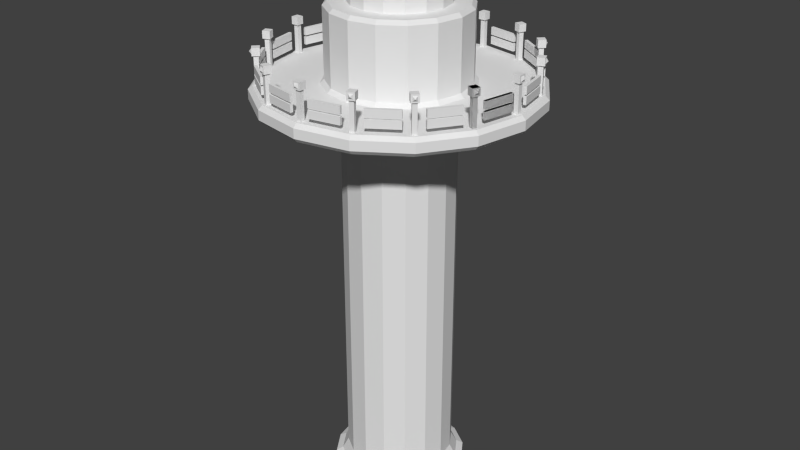 # Source: Tour.blend  (saved by Blender 2.66.0; exported with 4.5.12 LTS)
import bpy
from mathutils import Matrix  # noqa: F401  (used for matrix-valued properties, if any)

bpy.ops.wm.read_factory_settings(use_empty=True)
scene = bpy.context.scene
scene.name = 'Scene'

# ---- collections
col_collection_1 = bpy.data.collections.new('Collection 1'); scene.collection.children.link(col_collection_1)
col_collection_3 = bpy.data.collections.new('Collection 3'); scene.collection.children.link(col_collection_3)
col_collection_3.hide_render = True
col_collection_3.hide_viewport = True

# ---- world
world_world = bpy.data.worlds.new('World'); scene.world = world_world
world_world.color = (0.05088, 0.05088, 0.05088)
world_world.use_sun_shadow = False
world_world.sun_shadow_jitter_overblur = 0.0
world_world.cycles.sampling_method = 'MANUAL'
world_world.cycles.sample_map_resolution = 256

# ---- meshes
me_cube_4240 = bpy.data.meshes.new('Cube.4240')
me_cube_4240.from_pydata([(-0.7201, -3.564, -0.1291), (-0.7201, 3.564, -0.1291), (0.7201, 3.564, -0.1291), (0.7201, -3.564, -0.1291), (-0.7201, -3.564, 12.93), (-0.7201, 3.564, 12.93), (0.7201, 3.564, 12.93), (0.7201, -3.564, 12.93), (0.7201, 2.536, 0.8977), (0.7201, -2.536, 0.8977), (0.7201, 2.536, 11.9), (0.7201, -2.536, 11.9), (0.04307, 2.536, 0.8977), (0.04307, -2.536, 0.8977), (0.04307, 2.536, 11.9), (0.04307, -2.536, 11.9)], [], [(4, 5, 1, 0), (5, 6, 2, 1), (2, 6, 10, 8), (7, 4, 0, 3), (0, 1, 2, 3), (7, 6, 5, 4), (10, 11, 15, 14), (3, 2, 8, 9), (6, 7, 11, 10), (7, 3, 9, 11), (14, 15, 13, 12), (11, 9, 13, 15), (9, 8, 12, 13), (8, 10, 14, 12)])
me_cube_4240.use_remesh_preserve_volume = False
me_cube_4240.use_remesh_preserve_attributes = False
me_cube_4240.use_mirror_vertex_groups = False
me_cube_4240.update()
me_cube_4239 = bpy.data.meshes.new('Cube.4239')
me_cube_4239.from_pydata([(-0.3828, -4.118, 3.804), (-0.3828, 4.118, 3.804), (0.3828, 4.118, 3.804), (0.3828, -4.118, 3.804), (-0.3828, -4.118, 5.804), (-0.3828, 4.118, 5.804), (0.3828, 4.118, 5.804), (0.3828, -4.118, 5.804), (-0.3828, -4.118, 1.331), (-0.3828, 4.118, 1.331), (0.3828, 4.118, 1.331), (0.3828, -4.118, 1.331), (-0.3828, -4.118, 3.331), (-0.3828, 4.118, 3.331), (0.3828, 4.118, 3.331), (0.3828, -4.118, 3.331)], [], [(4, 5, 1, 0), (5, 6, 2, 1), (6, 7, 3, 2), (7, 4, 0, 3), (0, 1, 2, 3), (7, 6, 5, 4), (12, 13, 9, 8), (13, 14, 10, 9), (14, 15, 11, 10), (15, 12, 8, 11), (8, 9, 10, 11), (15, 14, 13, 12)])
me_cube_4239.use_remesh_preserve_volume = False
me_cube_4239.use_remesh_preserve_attributes = False
me_cube_4239.use_mirror_vertex_groups = False
me_cube_4239.update()
me_cube_4238 = bpy.data.meshes.new('Cube.4238')
me_cube_4238.from_pydata([(-0.3828, -4.118, 3.804), (-0.3828, 4.118, 3.804), (0.3828, 4.118, 3.804), (0.3828, -4.118, 3.804), (-0.3828, -4.118, 5.804), (-0.3828, 4.118, 5.804), (0.3828, 4.118, 5.804), (0.3828, -4.118, 5.804), (-0.3828, -4.118, 1.331), (-0.3828, 4.118, 1.331), (0.3828, 4.118, 1.331), (0.3828, -4.118, 1.331), (-0.3828, -4.118, 3.331), (-0.3828, 4.118, 3.331), (0.3828, 4.118, 3.331), (0.3828, -4.118, 3.331)], [], [(4, 5, 1, 0), (5, 6, 2, 1), (6, 7, 3, 2), (7, 4, 0, 3), (0, 1, 2, 3), (7, 6, 5, 4), (12, 13, 9, 8), (13, 14, 10, 9), (14, 15, 11, 10), (15, 12, 8, 11), (8, 9, 10, 11), (15, 14, 13, 12)])
me_cube_4238.use_remesh_preserve_volume = False
me_cube_4238.use_remesh_preserve_attributes = False
me_cube_4238.use_mirror_vertex_groups = False
me_cube_4238.update()
me_cube_4237 = bpy.data.meshes.new('Cube.4237')
me_cube_4237.from_pydata([(-0.3828, -4.118, 3.804), (-0.3828, 4.118, 3.804), (0.3828, 4.118, 3.804), (0.3828, -4.118, 3.804), (-0.3828, -4.118, 5.804), (-0.3828, 4.118, 5.804), (0.3828, 4.118, 5.804), (0.3828, -4.118, 5.804), (-0.3828, -4.118, 1.331), (-0.3828, 4.118, 1.331), (0.3828, 4.118, 1.331), (0.3828, -4.118, 1.331), (-0.3828, -4.118, 3.331), (-0.3828, 4.118, 3.331), (0.3828, 4.118, 3.331), (0.3828, -4.118, 3.331)], [], [(4, 5, 1, 0), (5, 6, 2, 1), (6, 7, 3, 2), (7, 4, 0, 3), (0, 1, 2, 3), (7, 6, 5, 4), (12, 13, 9, 8), (13, 14, 10, 9), (14, 15, 11, 10), (15, 12, 8, 11), (8, 9, 10, 11), (15, 14, 13, 12)])
me_cube_4237.use_remesh_preserve_volume = False
me_cube_4237.use_remesh_preserve_attributes = False
me_cube_4237.use_mirror_vertex_groups = False
me_cube_4237.update()
me_cube_4236 = bpy.data.meshes.new('Cube.4236')
me_cube_4236.from_pydata([(-0.3828, -4.118, 3.804), (-0.3828, 4.118, 3.804), (0.3828, 4.118, 3.804), (0.3828, -4.118, 3.804), (-0.3828, -4.118, 5.804), (-0.3828, 4.118, 5.804), (0.3828, 4.118, 5.804), (0.3828, -4.118, 5.804), (-0.3828, -4.118, 1.331), (-0.3828, 4.118, 1.331), (0.3828, 4.118, 1.331), (0.3828, -4.118, 1.331), (-0.3828, -4.118, 3.331), (-0.3828, 4.118, 3.331), (0.3828, 4.118, 3.331), (0.3828, -4.118, 3.331)], [], [(4, 5, 1, 0), (5, 6, 2, 1), (6, 7, 3, 2), (7, 4, 0, 3), (0, 1, 2, 3), (7, 6, 5, 4), (12, 13, 9, 8), (13, 14, 10, 9), (14, 15, 11, 10), (15, 12, 8, 11), (8, 9, 10, 11), (15, 14, 13, 12)])
me_cube_4236.use_remesh_preserve_volume = False
me_cube_4236.use_remesh_preserve_attributes = False
me_cube_4236.use_mirror_vertex_groups = False
me_cube_4236.update()
me_cube_4235 = bpy.data.meshes.new('Cube.4235')
me_cube_4235.from_pydata([(-0.3828, -4.118, 3.804), (-0.3828, 4.118, 3.804), (0.3828, 4.118, 3.804), (0.3828, -4.118, 3.804), (-0.3828, -4.118, 5.804), (-0.3828, 4.118, 5.804), (0.3828, 4.118, 5.804), (0.3828, -4.118, 5.804), (-0.3828, -4.118, 1.331), (-0.3828, 4.118, 1.331), (0.3828, 4.118, 1.331), (0.3828, -4.118, 1.331), (-0.3828, -4.118, 3.331), (-0.3828, 4.118, 3.331), (0.3828, 4.118, 3.331), (0.3828, -4.118, 3.331)], [], [(4, 5, 1, 0), (5, 6, 2, 1), (6, 7, 3, 2), (7, 4, 0, 3), (0, 1, 2, 3), (7, 6, 5, 4), (12, 13, 9, 8), (13, 14, 10, 9), (14, 15, 11, 10), (15, 12, 8, 11), (8, 9, 10, 11), (15, 14, 13, 12)])
me_cube_4235.use_remesh_preserve_volume = False
me_cube_4235.use_remesh_preserve_attributes = False
me_cube_4235.use_mirror_vertex_groups = False
me_cube_4235.update()
me_cube_4234 = bpy.data.meshes.new('Cube.4234')
me_cube_4234.from_pydata([(-0.3828, -4.118, 3.804), (-0.3828, 4.118, 3.804), (0.3828, 4.118, 3.804), (0.3828, -4.118, 3.804), (-0.3828, -4.118, 5.804), (-0.3828, 4.118, 5.804), (0.3828, 4.118, 5.804), (0.3828, -4.118, 5.804), (-0.3828, -4.118, 1.331), (-0.3828, 4.118, 1.331), (0.3828, 4.118, 1.331), (0.3828, -4.118, 1.331), (-0.3828, -4.118, 3.331), (-0.3828, 4.118, 3.331), (0.3828, 4.118, 3.331), (0.3828, -4.118, 3.331)], [], [(4, 5, 1, 0), (5, 6, 2, 1), (6, 7, 3, 2), (7, 4, 0, 3), (0, 1, 2, 3), (7, 6, 5, 4), (12, 13, 9, 8), (13, 14, 10, 9), (14, 15, 11, 10), (15, 12, 8, 11), (8, 9, 10, 11), (15, 14, 13, 12)])
me_cube_4234.use_remesh_preserve_volume = False
me_cube_4234.use_remesh_preserve_attributes = False
me_cube_4234.use_mirror_vertex_groups = False
me_cube_4234.update()
me_cube_4233 = bpy.data.meshes.new('Cube.4233')
me_cube_4233.from_pydata([(-0.3828, -4.118, 3.804), (-0.3828, 4.118, 3.804), (0.3828, 4.118, 3.804), (0.3828, -4.118, 3.804), (-0.3828, -4.118, 5.804), (-0.3828, 4.118, 5.804), (0.3828, 4.118, 5.804), (0.3828, -4.118, 5.804), (-0.3828, -4.118, 1.331), (-0.3828, 4.118, 1.331), (0.3828, 4.118, 1.331), (0.3828, -4.118, 1.331), (-0.3828, -4.118, 3.331), (-0.3828, 4.118, 3.331), (0.3828, 4.118, 3.331), (0.3828, -4.118, 3.331)], [], [(4, 5, 1, 0), (5, 6, 2, 1), (6, 7, 3, 2), (7, 4, 0, 3), (0, 1, 2, 3), (7, 6, 5, 4), (12, 13, 9, 8), (13, 14, 10, 9), (14, 15, 11, 10), (15, 12, 8, 11), (8, 9, 10, 11), (15, 14, 13, 12)])
me_cube_4233.use_remesh_preserve_volume = False
me_cube_4233.use_remesh_preserve_attributes = False
me_cube_4233.use_mirror_vertex_groups = False
me_cube_4233.update()
me_cube_4232 = bpy.data.meshes.new('Cube.4232')
me_cube_4232.from_pydata([(-0.3828, -4.118, 3.804), (-0.3828, 4.118, 3.804), (0.3828, 4.118, 3.804), (0.3828, -4.118, 3.804), (-0.3828, -4.118, 5.804), (-0.3828, 4.118, 5.804), (0.3828, 4.118, 5.804), (0.3828, -4.118, 5.804), (-0.3828, -4.118, 1.331), (-0.3828, 4.118, 1.331), (0.3828, 4.118, 1.331), (0.3828, -4.118, 1.331), (-0.3828, -4.118, 3.331), (-0.3828, 4.118, 3.331), (0.3828, 4.118, 3.331), (0.3828, -4.118, 3.331)], [], [(4, 5, 1, 0), (5, 6, 2, 1), (6, 7, 3, 2), (7, 4, 0, 3), (0, 1, 2, 3), (7, 6, 5, 4), (12, 13, 9, 8), (13, 14, 10, 9), (14, 15, 11, 10), (15, 12, 8, 11), (8, 9, 10, 11), (15, 14, 13, 12)])
me_cube_4232.use_remesh_preserve_volume = False
me_cube_4232.use_remesh_preserve_attributes = False
me_cube_4232.use_mirror_vertex_groups = False
me_cube_4232.update()
me_cube_4231 = bpy.data.meshes.new('Cube.4231')
me_cube_4231.from_pydata([(-0.3828, -4.118, 3.804), (-0.3828, 4.118, 3.804), (0.3828, 4.118, 3.804), (0.3828, -4.118, 3.804), (-0.3828, -4.118, 5.804), (-0.3828, 4.118, 5.804), (0.3828, 4.118, 5.804), (0.3828, -4.118, 5.804), (-0.3828, -4.118, 1.331), (-0.3828, 4.118, 1.331), (0.3828, 4.118, 1.331), (0.3828, -4.118, 1.331), (-0.3828, -4.118, 3.331), (-0.3828, 4.118, 3.331), (0.3828, 4.118, 3.331), (0.3828, -4.118, 3.331)], [], [(4, 5, 1, 0), (5, 6, 2, 1), (6, 7, 3, 2), (7, 4, 0, 3), (0, 1, 2, 3), (7, 6, 5, 4), (12, 13, 9, 8), (13, 14, 10, 9), (14, 15, 11, 10), (15, 12, 8, 11), (8, 9, 10, 11), (15, 14, 13, 12)])
me_cube_4231.use_remesh_preserve_volume = False
me_cube_4231.use_remesh_preserve_attributes = False
me_cube_4231.use_mirror_vertex_groups = False
me_cube_4231.update()
me_cube_4230 = bpy.data.meshes.new('Cube.4230')
me_cube_4230.from_pydata([(-0.3828, -4.118, 3.804), (-0.3828, 4.118, 3.804), (0.3828, 4.118, 3.804), (0.3828, -4.118, 3.804), (-0.3828, -4.118, 5.804), (-0.3828, 4.118, 5.804), (0.3828, 4.118, 5.804), (0.3828, -4.118, 5.804), (-0.3828, -4.118, 1.331), (-0.3828, 4.118, 1.331), (0.3828, 4.118, 1.331), (0.3828, -4.118, 1.331), (-0.3828, -4.118, 3.331), (-0.3828, 4.118, 3.331), (0.3828, 4.118, 3.331), (0.3828, -4.118, 3.331)], [], [(4, 5, 1, 0), (5, 6, 2, 1), (6, 7, 3, 2), (7, 4, 0, 3), (0, 1, 2, 3), (7, 6, 5, 4), (12, 13, 9, 8), (13, 14, 10, 9), (14, 15, 11, 10), (15, 12, 8, 11), (8, 9, 10, 11), (15, 14, 13, 12)])
me_cube_4230.use_remesh_preserve_volume = False
me_cube_4230.use_remesh_preserve_attributes = False
me_cube_4230.use_mirror_vertex_groups = False
me_cube_4230.update()
me_cube_4229 = bpy.data.meshes.new('Cube.4229')
me_cube_4229.from_pydata([(-0.3828, -4.118, 3.804), (-0.3828, 4.118, 3.804), (0.3828, 4.118, 3.804), (0.3828, -4.118, 3.804), (-0.3828, -4.118, 5.804), (-0.3828, 4.118, 5.804), (0.3828, 4.118, 5.804), (0.3828, -4.118, 5.804), (-0.3828, -4.118, 1.331), (-0.3828, 4.118, 1.331), (0.3828, 4.118, 1.331), (0.3828, -4.118, 1.331), (-0.3828, -4.118, 3.331), (-0.3828, 4.118, 3.331), (0.3828, 4.118, 3.331), (0.3828, -4.118, 3.331)], [], [(4, 5, 1, 0), (5, 6, 2, 1), (6, 7, 3, 2), (7, 4, 0, 3), (0, 1, 2, 3), (7, 6, 5, 4), (12, 13, 9, 8), (13, 14, 10, 9), (14, 15, 11, 10), (15, 12, 8, 11), (8, 9, 10, 11), (15, 14, 13, 12)])
me_cube_4229.use_remesh_preserve_volume = False
me_cube_4229.use_remesh_preserve_attributes = False
me_cube_4229.use_mirror_vertex_groups = False
me_cube_4229.update()
me_cube_4228 = bpy.data.meshes.new('Cube.4228')
me_cube_4228.from_pydata([(-0.3828, -4.118, 3.804), (-0.3828, 4.118, 3.804), (0.3828, 4.118, 3.804), (0.3828, -4.118, 3.804), (-0.3828, -4.118, 5.804), (-0.3828, 4.118, 5.804), (0.3828, 4.118, 5.804), (0.3828, -4.118, 5.804), (-0.3828, -4.118, 1.331), (-0.3828, 4.118, 1.331), (0.3828, 4.118, 1.331), (0.3828, -4.118, 1.331), (-0.3828, -4.118, 3.331), (-0.3828, 4.118, 3.331), (0.3828, 4.118, 3.331), (0.3828, -4.118, 3.331)], [], [(4, 5, 1, 0), (5, 6, 2, 1), (6, 7, 3, 2), (7, 4, 0, 3), (0, 1, 2, 3), (7, 6, 5, 4), (12, 13, 9, 8), (13, 14, 10, 9), (14, 15, 11, 10), (15, 12, 8, 11), (8, 9, 10, 11), (15, 14, 13, 12)])
me_cube_4228.use_remesh_preserve_volume = False
me_cube_4228.use_remesh_preserve_attributes = False
me_cube_4228.use_mirror_vertex_groups = False
me_cube_4228.update()
me_cube_4227 = bpy.data.meshes.new('Cube.4227')
me_cube_4227.from_pydata([(-0.3828, -4.118, 3.804), (-0.3828, 4.118, 3.804), (0.3828, 4.118, 3.804), (0.3828, -4.118, 3.804), (-0.3828, -4.118, 5.804), (-0.3828, 4.118, 5.804), (0.3828, 4.118, 5.804), (0.3828, -4.118, 5.804), (-0.3828, -4.118, 1.331), (-0.3828, 4.118, 1.331), (0.3828, 4.118, 1.331), (0.3828, -4.118, 1.331), (-0.3828, -4.118, 3.331), (-0.3828, 4.118, 3.331), (0.3828, 4.118, 3.331), (0.3828, -4.118, 3.331)], [], [(4, 5, 1, 0), (5, 6, 2, 1), (6, 7, 3, 2), (7, 4, 0, 3), (0, 1, 2, 3), (7, 6, 5, 4), (12, 13, 9, 8), (13, 14, 10, 9), (14, 15, 11, 10), (15, 12, 8, 11), (8, 9, 10, 11), (15, 14, 13, 12)])
me_cube_4227.use_remesh_preserve_volume = False
me_cube_4227.use_remesh_preserve_attributes = False
me_cube_4227.use_mirror_vertex_groups = False
me_cube_4227.update()
me_cube_4226 = bpy.data.meshes.new('Cube.4226')
me_cube_4226.from_pydata([(-0.3828, -4.118, 3.804), (-0.3828, 4.118, 3.804), (0.3828, 4.118, 3.804), (0.3828, -4.118, 3.804), (-0.3828, -4.118, 5.804), (-0.3828, 4.118, 5.804), (0.3828, 4.118, 5.804), (0.3828, -4.118, 5.804), (-0.3828, -4.118, 1.331), (-0.3828, 4.118, 1.331), (0.3828, 4.118, 1.331), (0.3828, -4.118, 1.331), (-0.3828, -4.118, 3.331), (-0.3828, 4.118, 3.331), (0.3828, 4.118, 3.331), (0.3828, -4.118, 3.331)], [], [(4, 5, 1, 0), (5, 6, 2, 1), (6, 7, 3, 2), (7, 4, 0, 3), (0, 1, 2, 3), (7, 6, 5, 4), (12, 13, 9, 8), (13, 14, 10, 9), (14, 15, 11, 10), (15, 12, 8, 11), (8, 9, 10, 11), (15, 14, 13, 12)])
me_cube_4226.use_remesh_preserve_volume = False
me_cube_4226.use_remesh_preserve_attributes = False
me_cube_4226.use_mirror_vertex_groups = False
me_cube_4226.update()
me_cube_4225 = bpy.data.meshes.new('Cube.4225')
me_cube_4225.from_pydata([(-0.3828, -4.118, 3.804), (-0.3828, 4.118, 3.804), (0.3828, 4.118, 3.804), (0.3828, -4.118, 3.804), (-0.3828, -4.118, 5.804), (-0.3828, 4.118, 5.804), (0.3828, 4.118, 5.804), (0.3828, -4.118, 5.804), (-0.3828, -4.118, 1.331), (-0.3828, 4.118, 1.331), (0.3828, 4.118, 1.331), (0.3828, -4.118, 1.331), (-0.3828, -4.118, 3.331), (-0.3828, 4.118, 3.331), (0.3828, 4.118, 3.331), (0.3828, -4.118, 3.331)], [], [(4, 5, 1, 0), (5, 6, 2, 1), (6, 7, 3, 2), (7, 4, 0, 3), (0, 1, 2, 3), (7, 6, 5, 4), (12, 13, 9, 8), (13, 14, 10, 9), (14, 15, 11, 10), (15, 12, 8, 11), (8, 9, 10, 11), (15, 14, 13, 12)])
me_cube_4225.use_remesh_preserve_volume = False
me_cube_4225.use_remesh_preserve_attributes = False
me_cube_4225.use_mirror_vertex_groups = False
me_cube_4225.update()
me_cube_4224 = bpy.data.meshes.new('Cube.4224')
me_cube_4224.from_pydata([(-0.3828, -4.118, 3.804), (-0.3828, 4.118, 3.804), (0.3828, 4.118, 3.804), (0.3828, -4.118, 3.804), (-0.3828, -4.118, 5.804), (-0.3828, 4.118, 5.804), (0.3828, 4.118, 5.804), (0.3828, -4.118, 5.804), (-0.3828, -4.118, 1.331), (-0.3828, 4.118, 1.331), (0.3828, 4.118, 1.331), (0.3828, -4.118, 1.331), (-0.3828, -4.118, 3.331), (-0.3828, 4.118, 3.331), (0.3828, 4.118, 3.331), (0.3828, -4.118, 3.331)], [], [(4, 5, 1, 0), (5, 6, 2, 1), (6, 7, 3, 2), (7, 4, 0, 3), (0, 1, 2, 3), (7, 6, 5, 4), (12, 13, 9, 8), (13, 14, 10, 9), (14, 15, 11, 10), (15, 12, 8, 11), (8, 9, 10, 11), (15, 14, 13, 12)])
me_cube_4224.use_remesh_preserve_volume = False
me_cube_4224.use_remesh_preserve_attributes = False
me_cube_4224.use_mirror_vertex_groups = False
me_cube_4224.update()
me_cube_4223 = bpy.data.meshes.new('Cube.4223')
me_cube_4223.from_pydata([(-0.3828, -4.118, 3.804), (-0.3828, 4.118, 3.804), (0.3828, 4.118, 3.804), (0.3828, -4.118, 3.804), (-0.3828, -4.118, 5.804), (-0.3828, 4.118, 5.804), (0.3828, 4.118, 5.804), (0.3828, -4.118, 5.804), (-0.3828, -4.118, 1.331), (-0.3828, 4.118, 1.331), (0.3828, 4.118, 1.331), (0.3828, -4.118, 1.331), (-0.3828, -4.118, 3.331), (-0.3828, 4.118, 3.331), (0.3828, 4.118, 3.331), (0.3828, -4.118, 3.331)], [], [(4, 5, 1, 0), (5, 6, 2, 1), (6, 7, 3, 2), (7, 4, 0, 3), (0, 1, 2, 3), (7, 6, 5, 4), (12, 13, 9, 8), (13, 14, 10, 9), (14, 15, 11, 10), (15, 12, 8, 11), (8, 9, 10, 11), (15, 14, 13, 12)])
me_cube_4223.use_remesh_preserve_volume = False
me_cube_4223.use_remesh_preserve_attributes = False
me_cube_4223.use_mirror_vertex_groups = False
me_cube_4223.update()
me_cube_4222 = bpy.data.meshes.new('Cube.4222')
me_cube_4222.from_pydata([(-0.3828, -4.118, 3.804), (-0.3828, 4.118, 3.804), (0.3828, 4.118, 3.804), (0.3828, -4.118, 3.804), (-0.3828, -4.118, 5.804), (-0.3828, 4.118, 5.804), (0.3828, 4.118, 5.804), (0.3828, -4.118, 5.804), (-0.3828, -4.118, 1.331), (-0.3828, 4.118, 1.331), (0.3828, 4.118, 1.331), (0.3828, -4.118, 1.331), (-0.3828, -4.118, 3.331), (-0.3828, 4.118, 3.331), (0.3828, 4.118, 3.331), (0.3828, -4.118, 3.331)], [], [(4, 5, 1, 0), (5, 6, 2, 1), (6, 7, 3, 2), (7, 4, 0, 3), (0, 1, 2, 3), (7, 6, 5, 4), (12, 13, 9, 8), (13, 14, 10, 9), (14, 15, 11, 10), (15, 12, 8, 11), (8, 9, 10, 11), (15, 14, 13, 12)])
me_cube_4222.use_remesh_preserve_volume = False
me_cube_4222.use_remesh_preserve_attributes = False
me_cube_4222.use_mirror_vertex_groups = False
me_cube_4222.update()
me_cube_4221 = bpy.data.meshes.new('Cube.4221')
me_cube_4221.from_pydata([(-1.0, -1.0, 7.427), (-1.0, 1.0, 7.427), (1.0, 1.0, 7.427), (1.0, -1.0, 7.427), (-1.0, -1.0, 9.427), (-1.0, 1.0, 9.427), (1.0, 1.0, 9.427), (1.0, -1.0, 9.427), (-0.6027, -0.6027, 7.427), (-0.6027, 0.6027, 7.427), (0.6027, 0.6027, 7.427), (0.6027, -0.6027, 7.427), (-0.6027, -0.6027, -0.01417), (-0.6027, 0.6027, -0.01417), (0.6027, 0.6027, -0.01417), (0.6027, -0.6027, -0.01417), (1.0, 0.5937, 7.833), (1.0, -0.5937, 7.833), (1.0, 0.5937, 9.02), (1.0, -0.5937, 9.02), (1.569, 0.0, 8.427)], [], [(4, 5, 1, 0), (5, 6, 2, 1), (6, 7, 19, 18), (7, 4, 0, 3), (3, 0, 8, 11), (7, 6, 5, 4), (10, 11, 15, 14), (2, 3, 11, 10), (0, 1, 9, 8), (1, 2, 10, 9), (12, 13, 14, 15), (11, 8, 12, 15), (8, 9, 13, 12), (9, 10, 14, 13), (7, 3, 17, 19), (2, 6, 18, 16), (3, 2, 16, 17), (18, 19, 20), (19, 17, 20), (17, 16, 20), (16, 18, 20)])
me_cube_4221.use_remesh_preserve_volume = False
me_cube_4221.use_remesh_preserve_attributes = False
me_cube_4221.use_mirror_vertex_groups = False
me_cube_4221.update()
me_cube_4220 = bpy.data.meshes.new('Cube.4220')
me_cube_4220.from_pydata([(-1.0, -1.0, 7.427), (-1.0, 1.0, 7.427), (1.0, 1.0, 7.427), (1.0, -1.0, 7.427), (-1.0, -1.0, 9.427), (-1.0, 1.0, 9.427), (1.0, 1.0, 9.427), (1.0, -1.0, 9.427), (-0.6027, -0.6027, 7.427), (-0.6027, 0.6027, 7.427), (0.6027, 0.6027, 7.427), (0.6027, -0.6027, 7.427), (-0.6027, -0.6027, -0.01417), (-0.6027, 0.6027, -0.01417), (0.6027, 0.6027, -0.01417), (0.6027, -0.6027, -0.01417), (1.0, 0.5937, 7.833), (1.0, -0.5937, 7.833), (1.0, 0.5937, 9.02), (1.0, -0.5937, 9.02), (1.569, 0.0, 8.427)], [], [(4, 5, 1, 0), (5, 6, 2, 1), (6, 7, 19, 18), (7, 4, 0, 3), (3, 0, 8, 11), (7, 6, 5, 4), (10, 11, 15, 14), (2, 3, 11, 10), (0, 1, 9, 8), (1, 2, 10, 9), (12, 13, 14, 15), (11, 8, 12, 15), (8, 9, 13, 12), (9, 10, 14, 13), (7, 3, 17, 19), (2, 6, 18, 16), (3, 2, 16, 17), (18, 19, 20), (19, 17, 20), (17, 16, 20), (16, 18, 20)])
me_cube_4220.use_remesh_preserve_volume = False
me_cube_4220.use_remesh_preserve_attributes = False
me_cube_4220.use_mirror_vertex_groups = False
me_cube_4220.update()
me_cube_4219 = bpy.data.meshes.new('Cube.4219')
me_cube_4219.from_pydata([(-1.0, -1.0, 7.427), (-1.0, 1.0, 7.427), (1.0, 1.0, 7.427), (1.0, -1.0, 7.427), (-1.0, -1.0, 9.427), (-1.0, 1.0, 9.427), (1.0, 1.0, 9.427), (1.0, -1.0, 9.427), (-0.6027, -0.6027, 7.427), (-0.6027, 0.6027, 7.427), (0.6027, 0.6027, 7.427), (0.6027, -0.6027, 7.427), (-0.6027, -0.6027, -0.01417), (-0.6027, 0.6027, -0.01417), (0.6027, 0.6027, -0.01417), (0.6027, -0.6027, -0.01417), (1.0, 0.5937, 7.833), (1.0, -0.5937, 7.833), (1.0, 0.5937, 9.02), (1.0, -0.5937, 9.02), (1.569, 0.0, 8.427)], [], [(4, 5, 1, 0), (5, 6, 2, 1), (6, 7, 19, 18), (7, 4, 0, 3), (3, 0, 8, 11), (7, 6, 5, 4), (10, 11, 15, 14), (2, 3, 11, 10), (0, 1, 9, 8), (1, 2, 10, 9), (12, 13, 14, 15), (11, 8, 12, 15), (8, 9, 13, 12), (9, 10, 14, 13), (7, 3, 17, 19), (2, 6, 18, 16), (3, 2, 16, 17), (18, 19, 20), (19, 17, 20), (17, 16, 20), (16, 18, 20)])
me_cube_4219.use_remesh_preserve_volume = False
me_cube_4219.use_remesh_preserve_attributes = False
me_cube_4219.use_mirror_vertex_groups = False
me_cube_4219.update()
me_cube_4218 = bpy.data.meshes.new('Cube.4218')
me_cube_4218.from_pydata([(-1.0, -1.0, 7.427), (-1.0, 1.0, 7.427), (1.0, 1.0, 7.427), (1.0, -1.0, 7.427), (-1.0, -1.0, 9.427), (-1.0, 1.0, 9.427), (1.0, 1.0, 9.427), (1.0, -1.0, 9.427), (-0.6027, -0.6027, 7.427), (-0.6027, 0.6027, 7.427), (0.6027, 0.6027, 7.427), (0.6027, -0.6027, 7.427), (-0.6027, -0.6027, -0.01417), (-0.6027, 0.6027, -0.01417), (0.6027, 0.6027, -0.01417), (0.6027, -0.6027, -0.01417), (1.0, 0.5937, 7.833), (1.0, -0.5937, 7.833), (1.0, 0.5937, 9.02), (1.0, -0.5937, 9.02), (1.569, 0.0, 8.427)], [], [(4, 5, 1, 0), (5, 6, 2, 1), (6, 7, 19, 18), (7, 4, 0, 3), (3, 0, 8, 11), (7, 6, 5, 4), (10, 11, 15, 14), (2, 3, 11, 10), (0, 1, 9, 8), (1, 2, 10, 9), (12, 13, 14, 15), (11, 8, 12, 15), (8, 9, 13, 12), (9, 10, 14, 13), (7, 3, 17, 19), (2, 6, 18, 16), (3, 2, 16, 17), (18, 19, 20), (19, 17, 20), (17, 16, 20), (16, 18, 20)])
me_cube_4218.use_remesh_preserve_volume = False
me_cube_4218.use_remesh_preserve_attributes = False
me_cube_4218.use_mirror_vertex_groups = False
me_cube_4218.update()
me_cube_4217 = bpy.data.meshes.new('Cube.4217')
me_cube_4217.from_pydata([(-1.0, -1.0, 7.427), (-1.0, 1.0, 7.427), (1.0, 1.0, 7.427), (1.0, -1.0, 7.427), (-1.0, -1.0, 9.427), (-1.0, 1.0, 9.427), (1.0, 1.0, 9.427), (1.0, -1.0, 9.427), (-0.6027, -0.6027, 7.427), (-0.6027, 0.6027, 7.427), (0.6027, 0.6027, 7.427), (0.6027, -0.6027, 7.427), (-0.6027, -0.6027, -0.01417), (-0.6027, 0.6027, -0.01417), (0.6027, 0.6027, -0.01417), (0.6027, -0.6027, -0.01417), (1.0, 0.5937, 7.833), (1.0, -0.5937, 7.833), (1.0, 0.5937, 9.02), (1.0, -0.5937, 9.02), (1.569, 0.0, 8.427)], [], [(4, 5, 1, 0), (5, 6, 2, 1), (6, 7, 19, 18), (7, 4, 0, 3), (3, 0, 8, 11), (7, 6, 5, 4), (10, 11, 15, 14), (2, 3, 11, 10), (0, 1, 9, 8), (1, 2, 10, 9), (12, 13, 14, 15), (11, 8, 12, 15), (8, 9, 13, 12), (9, 10, 14, 13), (7, 3, 17, 19), (2, 6, 18, 16), (3, 2, 16, 17), (18, 19, 20), (19, 17, 20), (17, 16, 20), (16, 18, 20)])
me_cube_4217.use_remesh_preserve_volume = False
me_cube_4217.use_remesh_preserve_attributes = False
me_cube_4217.use_mirror_vertex_groups = False
me_cube_4217.update()
me_cube_4216 = bpy.data.meshes.new('Cube.4216')
me_cube_4216.from_pydata([(-1.0, -1.0, 7.427), (-1.0, 1.0, 7.427), (1.0, 1.0, 7.427), (1.0, -1.0, 7.427), (-1.0, -1.0, 9.427), (-1.0, 1.0, 9.427), (1.0, 1.0, 9.427), (1.0, -1.0, 9.427), (-0.6027, -0.6027, 7.427), (-0.6027, 0.6027, 7.427), (0.6027, 0.6027, 7.427), (0.6027, -0.6027, 7.427), (-0.6027, -0.6027, -0.01417), (-0.6027, 0.6027, -0.01417), (0.6027, 0.6027, -0.01417), (0.6027, -0.6027, -0.01417), (1.0, 0.5937, 7.833), (1.0, -0.5937, 7.833), (1.0, 0.5937, 9.02), (1.0, -0.5937, 9.02), (1.569, 0.0, 8.427)], [], [(4, 5, 1, 0), (5, 6, 2, 1), (6, 7, 19, 18), (7, 4, 0, 3), (3, 0, 8, 11), (7, 6, 5, 4), (10, 11, 15, 14), (2, 3, 11, 10), (0, 1, 9, 8), (1, 2, 10, 9), (12, 13, 14, 15), (11, 8, 12, 15), (8, 9, 13, 12), (9, 10, 14, 13), (7, 3, 17, 19), (2, 6, 18, 16), (3, 2, 16, 17), (18, 19, 20), (19, 17, 20), (17, 16, 20), (16, 18, 20)])
me_cube_4216.use_remesh_preserve_volume = False
me_cube_4216.use_remesh_preserve_attributes = False
me_cube_4216.use_mirror_vertex_groups = False
me_cube_4216.update()
me_cube_4215 = bpy.data.meshes.new('Cube.4215')
me_cube_4215.from_pydata([(-1.0, -1.0, 7.427), (-1.0, 1.0, 7.427), (1.0, 1.0, 7.427), (1.0, -1.0, 7.427), (-1.0, -1.0, 9.427), (-1.0, 1.0, 9.427), (1.0, 1.0, 9.427), (1.0, -1.0, 9.427), (-0.6027, -0.6027, 7.427), (-0.6027, 0.6027, 7.427), (0.6027, 0.6027, 7.427), (0.6027, -0.6027, 7.427), (-0.6027, -0.6027, -0.01417), (-0.6027, 0.6027, -0.01417), (0.6027, 0.6027, -0.01417), (0.6027, -0.6027, -0.01417), (1.0, 0.5937, 7.833), (1.0, -0.5937, 7.833), (1.0, 0.5937, 9.02), (1.0, -0.5937, 9.02), (1.569, 0.0, 8.427)], [], [(4, 5, 1, 0), (5, 6, 2, 1), (6, 7, 19, 18), (7, 4, 0, 3), (3, 0, 8, 11), (7, 6, 5, 4), (10, 11, 15, 14), (2, 3, 11, 10), (0, 1, 9, 8), (1, 2, 10, 9), (12, 13, 14, 15), (11, 8, 12, 15), (8, 9, 13, 12), (9, 10, 14, 13), (7, 3, 17, 19), (2, 6, 18, 16), (3, 2, 16, 17), (18, 19, 20), (19, 17, 20), (17, 16, 20), (16, 18, 20)])
me_cube_4215.use_remesh_preserve_volume = False
me_cube_4215.use_remesh_preserve_attributes = False
me_cube_4215.use_mirror_vertex_groups = False
me_cube_4215.update()
me_cube_4214 = bpy.data.meshes.new('Cube.4214')
me_cube_4214.from_pydata([(-1.0, -1.0, 7.427), (-1.0, 1.0, 7.427), (1.0, 1.0, 7.427), (1.0, -1.0, 7.427), (-1.0, -1.0, 9.427), (-1.0, 1.0, 9.427), (1.0, 1.0, 9.427), (1.0, -1.0, 9.427), (-0.6027, -0.6027, 7.427), (-0.6027, 0.6027, 7.427), (0.6027, 0.6027, 7.427), (0.6027, -0.6027, 7.427), (-0.6027, -0.6027, -0.01417), (-0.6027, 0.6027, -0.01417), (0.6027, 0.6027, -0.01417), (0.6027, -0.6027, -0.01417), (1.0, 0.5937, 7.833), (1.0, -0.5937, 7.833), (1.0, 0.5937, 9.02), (1.0, -0.5937, 9.02), (1.569, 0.0, 8.427)], [], [(4, 5, 1, 0), (5, 6, 2, 1), (6, 7, 19, 18), (7, 4, 0, 3), (3, 0, 8, 11), (7, 6, 5, 4), (10, 11, 15, 14), (2, 3, 11, 10), (0, 1, 9, 8), (1, 2, 10, 9), (12, 13, 14, 15), (11, 8, 12, 15), (8, 9, 13, 12), (9, 10, 14, 13), (7, 3, 17, 19), (2, 6, 18, 16), (3, 2, 16, 17), (18, 19, 20), (19, 17, 20), (17, 16, 20), (16, 18, 20)])
me_cube_4214.use_remesh_preserve_volume = False
me_cube_4214.use_remesh_preserve_attributes = False
me_cube_4214.use_mirror_vertex_groups = False
me_cube_4214.update()
me_cube_4213 = bpy.data.meshes.new('Cube.4213')
me_cube_4213.from_pydata([(-1.0, -1.0, 7.427), (-1.0, 1.0, 7.427), (1.0, 1.0, 7.427), (1.0, -1.0, 7.427), (-1.0, -1.0, 9.427), (-1.0, 1.0, 9.427), (1.0, 1.0, 9.427), (1.0, -1.0, 9.427), (-0.6027, -0.6027, 7.427), (-0.6027, 0.6027, 7.427), (0.6027, 0.6027, 7.427), (0.6027, -0.6027, 7.427), (-0.6027, -0.6027, -0.01417), (-0.6027, 0.6027, -0.01417), (0.6027, 0.6027, -0.01417), (0.6027, -0.6027, -0.01417), (1.0, 0.5937, 7.833), (1.0, -0.5937, 7.833), (1.0, 0.5937, 9.02), (1.0, -0.5937, 9.02), (1.569, 0.0, 8.427)], [], [(4, 5, 1, 0), (5, 6, 2, 1), (6, 7, 19, 18), (7, 4, 0, 3), (3, 0, 8, 11), (7, 6, 5, 4), (10, 11, 15, 14), (2, 3, 11, 10), (0, 1, 9, 8), (1, 2, 10, 9), (12, 13, 14, 15), (11, 8, 12, 15), (8, 9, 13, 12), (9, 10, 14, 13), (7, 3, 17, 19), (2, 6, 18, 16), (3, 2, 16, 17), (18, 19, 20), (19, 17, 20), (17, 16, 20), (16, 18, 20)])
me_cube_4213.use_remesh_preserve_volume = False
me_cube_4213.use_remesh_preserve_attributes = False
me_cube_4213.use_mirror_vertex_groups = False
me_cube_4213.update()
me_cube_4212 = bpy.data.meshes.new('Cube.4212')
me_cube_4212.from_pydata([(-1.0, -1.0, 7.427), (-1.0, 1.0, 7.427), (1.0, 1.0, 7.427), (1.0, -1.0, 7.427), (-1.0, -1.0, 9.427), (-1.0, 1.0, 9.427), (1.0, 1.0, 9.427), (1.0, -1.0, 9.427), (-0.6027, -0.6027, 7.427), (-0.6027, 0.6027, 7.427), (0.6027, 0.6027, 7.427), (0.6027, -0.6027, 7.427), (-0.6027, -0.6027, -0.01417), (-0.6027, 0.6027, -0.01417), (0.6027, 0.6027, -0.01417), (0.6027, -0.6027, -0.01417), (1.0, 0.5937, 7.833), (1.0, -0.5937, 7.833), (1.0, 0.5937, 9.02), (1.0, -0.5937, 9.02), (1.569, 0.0, 8.427)], [], [(4, 5, 1, 0), (5, 6, 2, 1), (6, 7, 19, 18), (7, 4, 0, 3), (3, 0, 8, 11), (7, 6, 5, 4), (10, 11, 15, 14), (2, 3, 11, 10), (0, 1, 9, 8), (1, 2, 10, 9), (12, 13, 14, 15), (11, 8, 12, 15), (8, 9, 13, 12), (9, 10, 14, 13), (7, 3, 17, 19), (2, 6, 18, 16), (3, 2, 16, 17), (18, 19, 20), (19, 17, 20), (17, 16, 20), (16, 18, 20)])
me_cube_4212.use_remesh_preserve_volume = False
me_cube_4212.use_remesh_preserve_attributes = False
me_cube_4212.use_mirror_vertex_groups = False
me_cube_4212.update()
me_cube_4211 = bpy.data.meshes.new('Cube.4211')
me_cube_4211.from_pydata([(-1.0, -1.0, 7.427), (-1.0, 1.0, 7.427), (1.0, 1.0, 7.427), (1.0, -1.0, 7.427), (-1.0, -1.0, 9.427), (-1.0, 1.0, 9.427), (1.0, 1.0, 9.427), (1.0, -1.0, 9.427), (-0.6027, -0.6027, 7.427), (-0.6027, 0.6027, 7.427), (0.6027, 0.6027, 7.427), (0.6027, -0.6027, 7.427), (-0.6027, -0.6027, -0.01417), (-0.6027, 0.6027, -0.01417), (0.6027, 0.6027, -0.01417), (0.6027, -0.6027, -0.01417), (1.0, 0.5937, 7.833), (1.0, -0.5937, 7.833), (1.0, 0.5937, 9.02), (1.0, -0.5937, 9.02), (1.569, 0.0, 8.427)], [], [(4, 5, 1, 0), (5, 6, 2, 1), (6, 7, 19, 18), (7, 4, 0, 3), (3, 0, 8, 11), (7, 6, 5, 4), (10, 11, 15, 14), (2, 3, 11, 10), (0, 1, 9, 8), (1, 2, 10, 9), (12, 13, 14, 15), (11, 8, 12, 15), (8, 9, 13, 12), (9, 10, 14, 13), (7, 3, 17, 19), (2, 6, 18, 16), (3, 2, 16, 17), (18, 19, 20), (19, 17, 20), (17, 16, 20), (16, 18, 20)])
me_cube_4211.use_remesh_preserve_volume = False
me_cube_4211.use_remesh_preserve_attributes = False
me_cube_4211.use_mirror_vertex_groups = False
me_cube_4211.update()
me_cube_4210 = bpy.data.meshes.new('Cube.4210')
me_cube_4210.from_pydata([(-1.0, -1.0, 7.427), (-1.0, 1.0, 7.427), (1.0, 1.0, 7.427), (1.0, -1.0, 7.427), (-1.0, -1.0, 9.427), (-1.0, 1.0, 9.427), (1.0, 1.0, 9.427), (1.0, -1.0, 9.427), (-0.6027, -0.6027, 7.427), (-0.6027, 0.6027, 7.427), (0.6027, 0.6027, 7.427), (0.6027, -0.6027, 7.427), (-0.6027, -0.6027, -0.01417), (-0.6027, 0.6027, -0.01417), (0.6027, 0.6027, -0.01417), (0.6027, -0.6027, -0.01417), (1.0, 0.5937, 7.833), (1.0, -0.5937, 7.833), (1.0, 0.5937, 9.02), (1.0, -0.5937, 9.02), (1.569, 0.0, 8.427)], [], [(4, 5, 1, 0), (5, 6, 2, 1), (6, 7, 19, 18), (7, 4, 0, 3), (3, 0, 8, 11), (7, 6, 5, 4), (10, 11, 15, 14), (2, 3, 11, 10), (0, 1, 9, 8), (1, 2, 10, 9), (12, 13, 14, 15), (11, 8, 12, 15), (8, 9, 13, 12), (9, 10, 14, 13), (7, 3, 17, 19), (2, 6, 18, 16), (3, 2, 16, 17), (18, 19, 20), (19, 17, 20), (17, 16, 20), (16, 18, 20)])
me_cube_4210.use_remesh_preserve_volume = False
me_cube_4210.use_remesh_preserve_attributes = False
me_cube_4210.use_mirror_vertex_groups = False
me_cube_4210.update()
me_cube_4209 = bpy.data.meshes.new('Cube.4209')
me_cube_4209.from_pydata([(-1.0, -1.0, 7.427), (-1.0, 1.0, 7.427), (1.0, 1.0, 7.427), (1.0, -1.0, 7.427), (-1.0, -1.0, 9.427), (-1.0, 1.0, 9.427), (1.0, 1.0, 9.427), (1.0, -1.0, 9.427), (-0.6027, -0.6027, 7.427), (-0.6027, 0.6027, 7.427), (0.6027, 0.6027, 7.427), (0.6027, -0.6027, 7.427), (-0.6027, -0.6027, -0.01417), (-0.6027, 0.6027, -0.01417), (0.6027, 0.6027, -0.01417), (0.6027, -0.6027, -0.01417), (1.0, 0.5937, 7.833), (1.0, -0.5937, 7.833), (1.0, 0.5937, 9.02), (1.0, -0.5937, 9.02), (1.569, 0.0, 8.427)], [], [(4, 5, 1, 0), (5, 6, 2, 1), (6, 7, 19, 18), (7, 4, 0, 3), (3, 0, 8, 11), (7, 6, 5, 4), (10, 11, 15, 14), (2, 3, 11, 10), (0, 1, 9, 8), (1, 2, 10, 9), (12, 13, 14, 15), (11, 8, 12, 15), (8, 9, 13, 12), (9, 10, 14, 13), (7, 3, 17, 19), (2, 6, 18, 16), (3, 2, 16, 17), (18, 19, 20), (19, 17, 20), (17, 16, 20), (16, 18, 20)])
me_cube_4209.use_remesh_preserve_volume = False
me_cube_4209.use_remesh_preserve_attributes = False
me_cube_4209.use_mirror_vertex_groups = False
me_cube_4209.update()
me_cube_4208 = bpy.data.meshes.new('Cube.4208')
me_cube_4208.from_pydata([(-1.0, -1.0, 7.427), (-1.0, 1.0, 7.427), (1.0, 1.0, 7.427), (1.0, -1.0, 7.427), (-1.0, -1.0, 9.427), (-1.0, 1.0, 9.427), (1.0, 1.0, 9.427), (1.0, -1.0, 9.427), (-0.6027, -0.6027, 7.427), (-0.6027, 0.6027, 7.427), (0.6027, 0.6027, 7.427), (0.6027, -0.6027, 7.427), (-0.6027, -0.6027, -0.01417), (-0.6027, 0.6027, -0.01417), (0.6027, 0.6027, -0.01417), (0.6027, -0.6027, -0.01417), (1.0, 0.5937, 7.833), (1.0, -0.5937, 7.833), (1.0, 0.5937, 9.02), (1.0, -0.5937, 9.02), (1.569, 0.0, 8.427)], [], [(4, 5, 1, 0), (5, 6, 2, 1), (6, 7, 19, 18), (7, 4, 0, 3), (3, 0, 8, 11), (7, 6, 5, 4), (10, 11, 15, 14), (2, 3, 11, 10), (0, 1, 9, 8), (1, 2, 10, 9), (12, 13, 14, 15), (11, 8, 12, 15), (8, 9, 13, 12), (9, 10, 14, 13), (7, 3, 17, 19), (2, 6, 18, 16), (3, 2, 16, 17), (18, 19, 20), (19, 17, 20), (17, 16, 20), (16, 18, 20)])
me_cube_4208.use_remesh_preserve_volume = False
me_cube_4208.use_remesh_preserve_attributes = False
me_cube_4208.use_mirror_vertex_groups = False
me_cube_4208.update()
me_cube_4207 = bpy.data.meshes.new('Cube.4207')
me_cube_4207.from_pydata([(-1.0, -1.0, 7.427), (-1.0, 1.0, 7.427), (1.0, 1.0, 7.427), (1.0, -1.0, 7.427), (-1.0, -1.0, 9.427), (-1.0, 1.0, 9.427), (1.0, 1.0, 9.427), (1.0, -1.0, 9.427), (-0.6027, -0.6027, 7.427), (-0.6027, 0.6027, 7.427), (0.6027, 0.6027, 7.427), (0.6027, -0.6027, 7.427), (-0.6027, -0.6027, -0.01417), (-0.6027, 0.6027, -0.01417), (0.6027, 0.6027, -0.01417), (0.6027, -0.6027, -0.01417), (1.0, 0.5937, 7.833), (1.0, -0.5937, 7.833), (1.0, 0.5937, 9.02), (1.0, -0.5937, 9.02), (1.569, 0.0, 8.427)], [], [(4, 5, 1, 0), (5, 6, 2, 1), (6, 7, 19, 18), (7, 4, 0, 3), (3, 0, 8, 11), (7, 6, 5, 4), (10, 11, 15, 14), (2, 3, 11, 10), (0, 1, 9, 8), (1, 2, 10, 9), (12, 13, 14, 15), (11, 8, 12, 15), (8, 9, 13, 12), (9, 10, 14, 13), (7, 3, 17, 19), (2, 6, 18, 16), (3, 2, 16, 17), (18, 19, 20), (19, 17, 20), (17, 16, 20), (16, 18, 20)])
me_cube_4207.use_remesh_preserve_volume = False
me_cube_4207.use_remesh_preserve_attributes = False
me_cube_4207.use_mirror_vertex_groups = False
me_cube_4207.update()
me_cube_4206 = bpy.data.meshes.new('Cube.4206')
me_cube_4206.from_pydata([(-1.0, -1.0, 7.427), (-1.0, 1.0, 7.427), (1.0, 1.0, 7.427), (1.0, -1.0, 7.427), (-1.0, -1.0, 9.427), (-1.0, 1.0, 9.427), (1.0, 1.0, 9.427), (1.0, -1.0, 9.427), (-0.6027, -0.6027, 7.427), (-0.6027, 0.6027, 7.427), (0.6027, 0.6027, 7.427), (0.6027, -0.6027, 7.427), (-0.6027, -0.6027, -0.01417), (-0.6027, 0.6027, -0.01417), (0.6027, 0.6027, -0.01417), (0.6027, -0.6027, -0.01417), (1.0, 0.5937, 7.833), (1.0, -0.5937, 7.833), (1.0, 0.5937, 9.02), (1.0, -0.5937, 9.02), (1.569, 0.0, 8.427)], [], [(4, 5, 1, 0), (5, 6, 2, 1), (6, 7, 19, 18), (7, 4, 0, 3), (3, 0, 8, 11), (7, 6, 5, 4), (10, 11, 15, 14), (2, 3, 11, 10), (0, 1, 9, 8), (1, 2, 10, 9), (12, 13, 14, 15), (11, 8, 12, 15), (8, 9, 13, 12), (9, 10, 14, 13), (7, 3, 17, 19), (2, 6, 18, 16), (3, 2, 16, 17), (18, 19, 20), (19, 17, 20), (17, 16, 20), (16, 18, 20)])
me_cube_4206.use_remesh_preserve_volume = False
me_cube_4206.use_remesh_preserve_attributes = False
me_cube_4206.use_mirror_vertex_groups = False
me_cube_4206.update()
me_cube_4205 = bpy.data.meshes.new('Cube.4205')
me_cube_4205.from_pydata([(-1.0, -1.0, 7.427), (-1.0, 1.0, 7.427), (1.0, 1.0, 7.427), (1.0, -1.0, 7.427), (-1.0, -1.0, 9.427), (-1.0, 1.0, 9.427), (1.0, 1.0, 9.427), (1.0, -1.0, 9.427), (-0.6027, -0.6027, 7.427), (-0.6027, 0.6027, 7.427), (0.6027, 0.6027, 7.427), (0.6027, -0.6027, 7.427), (-0.6027, -0.6027, -0.01417), (-0.6027, 0.6027, -0.01417), (0.6027, 0.6027, -0.01417), (0.6027, -0.6027, -0.01417), (1.0, 0.5937, 7.833), (1.0, -0.5937, 7.833), (1.0, 0.5937, 9.02), (1.0, -0.5937, 9.02), (1.569, 0.0, 8.427)], [], [(4, 5, 1, 0), (5, 6, 2, 1), (6, 7, 19, 18), (7, 4, 0, 3), (3, 0, 8, 11), (7, 6, 5, 4), (10, 11, 15, 14), (2, 3, 11, 10), (0, 1, 9, 8), (1, 2, 10, 9), (12, 13, 14, 15), (11, 8, 12, 15), (8, 9, 13, 12), (9, 10, 14, 13), (7, 3, 17, 19), (2, 6, 18, 16), (3, 2, 16, 17), (18, 19, 20), (19, 17, 20), (17, 16, 20), (16, 18, 20)])
me_cube_4205.use_remesh_preserve_volume = False
me_cube_4205.use_remesh_preserve_attributes = False
me_cube_4205.use_mirror_vertex_groups = False
me_cube_4205.update()
me_tourmesh_339 = bpy.data.meshes.new('TourMesh.339')
me_tourmesh_339.from_pydata([(18.0, 0.0, 0.0), (16.63, 6.888, 0.0), (12.73, 12.73, 0.0), (6.888, 16.63, 0.0), (1.102e-15, 18.0, 0.0), (-6.888, 16.63, 0.0), (-12.73, 12.73, 0.0), (-16.63, 6.888, 0.0), (-18.0, 2.204e-15, 0.0), (-16.63, -6.888, 0.0), (-12.73, -12.73, 0.0), (-6.888, -16.63, 0.0), (-3.307e-15, -18.0, 0.0), (6.888, -16.63, 0.0), (12.73, -12.73, 0.0), (16.63, -6.888, 0.0), (16.2, 0.0, 1.0), (14.97, 6.199, 1.0), (11.46, 11.46, 1.0), (6.199, 14.97, 1.0), (9.92e-16, 16.2, 1.0), (-6.199, 14.97, 1.0), (-11.46, 11.46, 1.0), (-14.97, 6.199, 1.0), (-16.2, 1.984e-15, 1.0), (-14.97, -6.199, 1.0), (-11.46, -11.46, 1.0), (-6.199, -14.97, 1.0), (-2.976e-15, -16.2, 1.0), (6.199, -14.97, 1.0), (11.46, -11.46, 1.0), (14.97, -6.199, 1.0), (14.58, 0.0, 4.0), (13.47, 5.58, 4.0), (10.31, 10.31, 4.0), (5.58, 13.47, 4.0), (8.928e-16, 14.58, 4.0), (-5.58, 13.47, 4.0), (-10.31, 10.31, 4.0), (-13.47, 5.58, 4.0), (-14.58, 1.786e-15, 4.0), (-13.47, -5.58, 4.0), (-10.31, -10.31, 4.0), (-5.58, -13.47, 4.0), (-2.678e-15, -14.58, 4.0), (5.58, -13.47, 4.0), (10.31, -10.31, 4.0), (13.47, -5.58, 4.0), (14.58, 0.0, 20.67), (13.47, 5.58, 20.67), (10.31, 10.31, 20.67), (5.58, 13.47, 20.67), (8.928e-16, 14.58, 20.67), (-5.58, 13.47, 20.67), (-10.31, 10.31, 20.67), (-13.47, 5.58, 20.67), (-14.58, 1.786e-15, 20.67), (-13.47, -5.58, 20.67), (-10.31, -10.31, 20.67), (-5.58, -13.47, 20.67), (-2.678e-15, -14.58, 20.67), (5.58, -13.47, 20.67), (10.31, -10.31, 20.67), (13.47, -5.58, 20.67), (14.58, 0.0, 37.33), (13.47, 5.58, 37.33), (10.31, 10.31, 37.33), (5.58, 13.47, 37.33), (8.928e-16, 14.58, 37.33), (-5.58, 13.47, 37.33), (-10.31, 10.31, 37.33), (-13.47, 5.58, 37.33), (-14.58, 1.786e-15, 37.33), (-13.47, -5.58, 37.33), (-10.31, -10.31, 37.33), (-5.58, -13.47, 37.33), (-2.678e-15, -14.58, 37.33), (5.58, -13.47, 37.33), (10.31, -10.31, 37.33), (13.47, -5.58, 37.33), (14.58, 0.0, 54.0), (13.47, 5.58, 54.0), (10.31, 10.31, 54.0), (5.58, 13.47, 54.0), (8.928e-16, 14.58, 54.0), (-5.58, 13.47, 54.0), (-10.31, 10.31, 54.0), (-13.47, 5.58, 54.0), (-14.58, 1.786e-15, 54.0), (-13.47, -5.58, 54.0), (-10.31, -10.31, 54.0), (-5.58, -13.47, 54.0), (-2.678e-15, -14.58, 54.0), (5.58, -13.47, 54.0), (10.31, -10.31, 54.0), (13.47, -5.58, 54.0), (14.58, 0.0, 70.67), (13.47, 5.58, 70.67), (10.31, 10.31, 70.67), (5.58, 13.47, 70.67), (8.928e-16, 14.58, 70.67), (-5.58, 13.47, 70.67), (-10.31, 10.31, 70.67), (-13.47, 5.58, 70.67), (-14.58, 1.786e-15, 70.67), (-13.47, -5.58, 70.67), (-10.31, -10.31, 70.67), (-5.58, -13.47, 70.67), (-2.678e-15, -14.58, 70.67), (5.58, -13.47, 70.67), (10.31, -10.31, 70.67), (13.47, -5.58, 70.67), (14.58, 0.0, 87.33), (13.47, 5.58, 87.33), (10.31, 10.31, 87.33), (5.58, 13.47, 87.33), (8.928e-16, 14.58, 87.33), (-5.58, 13.47, 87.33), (-10.31, 10.31, 87.33), (-13.47, 5.58, 87.33), (-14.58, 1.786e-15, 87.33), (-13.47, -5.58, 87.33), (-10.31, -10.31, 87.33), (-5.58, -13.47, 87.33), (-2.678e-15, -14.58, 87.33), (5.58, -13.47, 87.33), (10.31, -10.31, 87.33), (13.47, -5.58, 87.33), (12.76, 0.0, 130.0), (11.79, 4.882, 130.0), (9.021, 9.021, 130.0), (4.882, 11.79, 130.0), (7.812e-16, 12.76, 130.0), (-4.882, 11.79, 130.0), (-9.021, 9.021, 130.0), (-11.79, 4.882, 130.0), (-12.76, 1.562e-15, 130.0), (-11.79, -4.882, 130.0), (-9.021, -9.021, 130.0), (-4.882, -11.79, 130.0), (-2.344e-15, -12.76, 130.0), (4.882, -11.79, 130.0), (9.021, -9.021, 130.0), (11.79, -4.882, 130.0), (12.76, 0.0, 136.0), (11.79, 4.882, 136.0), (9.021, 9.021, 136.0), (4.882, 11.79, 136.0), (7.812e-16, 12.76, 136.0), (-4.882, 11.79, 136.0), (-9.021, 9.021, 136.0), (-11.79, 4.882, 136.0), (-12.76, 1.562e-15, 136.0), (-11.79, -4.882, 136.0), (-9.021, -9.021, 136.0), (-4.882, -11.79, 136.0), (-2.344e-15, -12.76, 136.0), (4.882, -11.79, 136.0), (9.021, -9.021, 136.0), (11.79, -4.882, 136.0), (15.31, 0.0, 136.0), (14.14, 5.859, 136.0), (10.83, 10.83, 136.0), (5.859, 14.14, 136.0), (9.374e-16, 15.31, 136.0), (-5.859, 14.14, 136.0), (-10.83, 10.83, 136.0), (-14.14, 5.859, 136.0), (-15.31, 1.875e-15, 136.0), (-14.14, -5.859, 136.0), (-10.83, -10.83, 136.0), (-5.859, -14.14, 136.0), (-2.812e-15, -15.31, 136.0), (5.859, -14.14, 136.0), (10.83, -10.83, 136.0), (14.14, -5.859, 136.0), (15.31, 0.0, 137.0), (14.14, 5.859, 137.0), (10.83, 10.83, 137.0), (5.859, 14.14, 137.0), (9.374e-16, 15.31, 137.0), (-5.859, 14.14, 137.0), (-10.83, 10.83, 137.0), (-14.14, 5.859, 137.0), (-15.31, 1.875e-15, 137.0), (-14.14, -5.859, 137.0), (-10.83, -10.83, 137.0), (-5.859, -14.14, 137.0), (-2.812e-15, -15.31, 137.0), (5.859, -14.14, 137.0), (10.83, -10.83, 137.0), (14.14, -5.859, 137.0), (1.192e-07, 1.788e-07, 142.0), (18.22, 0.0, 129.0), (17.21, 0.0, 130.0), (15.9, 6.584, 130.0), (16.84, 6.974, 129.0), (12.89, 12.89, 129.0), (12.17, 12.17, 130.0), (6.974, 16.84, 129.0), (6.584, 15.9, 130.0), (0.0, 17.21, 130.0), (1.116e-15, 18.22, 129.0), (-6.584, 15.9, 130.0), (-6.974, 16.84, 129.0), (-12.89, 12.89, 129.0), (-12.17, 12.17, 130.0), (-15.9, 6.584, 130.0), (-16.84, 6.974, 129.0), (-17.21, 0.0, 130.0), (-18.22, 2.232e-15, 129.0), (-16.84, -6.974, 129.0), (-15.9, -6.584, 130.0), (-12.17, -12.17, 130.0), (-12.89, -12.89, 129.0), (-6.974, -16.84, 129.0), (-6.584, -15.9, 130.0), (0.0, -17.21, 130.0), (-3.348e-15, -18.22, 129.0), (6.974, -16.84, 129.0), (6.584, -15.9, 130.0), (12.89, -12.89, 129.0), (12.17, -12.17, 130.0), (15.9, -6.584, 130.0), (16.84, -6.974, 129.0), (19.24, 0.0, 110.0), (18.22, 0.0, 111.0), (16.84, 6.974, 111.0), (17.78, 7.365, 110.0), (13.61, 13.61, 110.0), (12.89, 12.89, 111.0), (7.365, 17.78, 110.0), (6.974, 16.84, 111.0), (1.116e-15, 18.22, 111.0), (0.0, 19.24, 110.0), (-6.974, 16.84, 111.0), (-7.365, 17.78, 110.0), (-13.61, 13.61, 110.0), (-12.89, 12.89, 111.0), (-16.84, 6.974, 111.0), (-17.78, 7.365, 110.0), (-18.22, 2.232e-15, 111.0), (-19.24, 0.0, 110.0), (-17.78, -7.365, 110.0), (-16.84, -6.974, 111.0), (-12.89, -12.89, 111.0), (-13.61, -13.61, 110.0), (-7.365, -17.78, 110.0), (-6.974, -16.84, 111.0), (-3.348e-15, -18.22, 111.0), (0.0, -19.24, 110.0), (7.365, -17.78, 110.0), (6.974, -16.84, 111.0), (13.61, -13.61, 110.0), (12.89, -12.89, 111.0), (16.84, -6.974, 111.0), (17.78, -7.365, 110.0), (36.45, 0.0, 109.0), (35.43, 0.0, 110.0), (32.73, 13.56, 110.0), (33.68, 13.95, 109.0), (25.77, 25.77, 109.0), (25.05, 25.05, 110.0), (13.95, 33.68, 109.0), (13.56, 32.73, 110.0), (0.0, 35.43, 110.0), (2.232e-15, 36.45, 109.0), (-13.56, 32.73, 110.0), (-13.95, 33.68, 109.0), (-25.77, 25.77, 109.0), (-25.05, 25.05, 110.0), (-32.73, 13.56, 110.0), (-33.68, 13.95, 109.0), (-35.43, 0.0, 110.0), (-36.45, 4.464e-15, 109.0), (-33.68, -13.95, 109.0), (-32.73, -13.56, 110.0), (-25.05, -25.05, 110.0), (-25.77, -25.77, 109.0), (-13.95, -33.68, 109.0), (-13.56, -32.73, 110.0), (0.0, -35.43, 110.0), (-6.696e-15, -36.45, 109.0), (13.95, -33.68, 109.0), (13.56, -32.73, 110.0), (25.77, -25.77, 109.0), (25.05, -25.05, 110.0), (32.73, -13.56, 110.0), (33.68, -13.95, 109.0), (35.43, -1.49e-08, 105.4), (36.45, 0.0, 106.5), (33.68, 13.95, 106.5), (32.74, 13.56, 105.4), (25.05, 25.05, 105.4), (25.77, 25.77, 106.5), (13.56, 32.74, 105.4), (13.95, 33.68, 106.5), (2.232e-15, 36.45, 106.5), (1.49e-08, 35.43, 105.4), (-13.95, 33.68, 106.5), (-13.56, 32.74, 105.4), (-25.05, 25.05, 105.4), (-25.77, 25.77, 106.5), (-33.68, 13.95, 106.5), (-32.74, 13.56, 105.4), (-36.45, 4.464e-15, 106.5), (-35.43, 1.49e-08, 105.4), (-32.74, -13.56, 105.4), (-33.68, -13.95, 106.5), (-25.77, -25.77, 106.5), (-25.05, -25.05, 105.4), (-13.56, -32.74, 105.4), (-13.95, -33.68, 106.5), (-6.696e-15, -36.45, 106.5), (-1.49e-08, -35.43, 105.4), (13.56, -32.74, 105.4), (13.95, -33.68, 106.5), (25.05, -25.05, 105.4), (25.77, -25.77, 106.5), (33.68, -13.95, 106.5), (32.74, -13.56, 105.4), (14.58, 0.0, 103.0), (15.6, 0.0, 104.1), (14.41, 5.969, 104.1), (13.47, 5.58, 103.0), (10.31, 10.31, 103.0), (11.03, 11.03, 104.1), (5.58, 13.47, 103.0), (5.969, 14.41, 104.1), (0.0, 15.6, 104.1), (8.928e-16, 14.58, 103.0), (-5.969, 14.41, 104.1), (-5.58, 13.47, 103.0), (-10.31, 10.31, 103.0), (-11.03, 11.03, 104.1), (-14.41, 5.969, 104.1), (-13.47, 5.58, 103.0), (-15.6, 0.0, 104.1), (-14.58, 1.786e-15, 103.0), (-13.47, -5.58, 103.0), (-14.41, -5.969, 104.1), (-11.03, -11.03, 104.1), (-10.31, -10.31, 103.0), (-5.58, -13.47, 103.0), (-5.969, -14.41, 104.1), (0.0, -15.6, 104.1), (-2.678e-15, -14.58, 103.0), (5.58, -13.47, 103.0), (5.969, -14.41, 104.1), (10.31, -10.31, 103.0), (11.03, -11.03, 104.1), (14.41, -5.969, 104.1), (13.47, -5.58, 103.0)], [], [(3, 2, 18, 19), (8, 7, 23, 24), (12, 11, 27, 28), (13, 12, 28, 29), (6, 5, 21, 22), (4, 3, 19, 20), (10, 9, 25, 26), (11, 10, 26, 27), (1, 0, 16, 17), (14, 13, 29, 30), (9, 8, 24, 25), (15, 14, 30, 31), (5, 4, 20, 21), (2, 1, 17, 18), (7, 6, 22, 23), (0, 15, 31, 16), (27, 26, 42, 43), (17, 16, 32, 33), (30, 29, 45, 46), (25, 24, 40, 41), (31, 30, 46, 47), (21, 20, 36, 37), (18, 17, 33, 34), (23, 22, 38, 39), (16, 31, 47, 32), (19, 18, 34, 35), (24, 23, 39, 40), (28, 27, 43, 44), (29, 28, 44, 45), (22, 21, 37, 38), (20, 19, 35, 36), (26, 25, 41, 42), (45, 44, 60, 61), (38, 37, 53, 54), (36, 35, 51, 52), (42, 41, 57, 58), (43, 42, 58, 59), (33, 32, 48, 49), (46, 45, 61, 62), (41, 40, 56, 57), (47, 46, 62, 63), (37, 36, 52, 53), (34, 33, 49, 50), (39, 38, 54, 55), (32, 47, 63, 48), (35, 34, 50, 51), (40, 39, 55, 56), (44, 43, 59, 60), (51, 50, 66, 67), (56, 55, 71, 72), (60, 59, 75, 76), (61, 60, 76, 77), (54, 53, 69, 70), (52, 51, 67, 68), (58, 57, 73, 74), (59, 58, 74, 75), (49, 48, 64, 65), (62, 61, 77, 78), (57, 56, 72, 73), (63, 62, 78, 79), (53, 52, 68, 69), (50, 49, 65, 66), (55, 54, 70, 71), (48, 63, 79, 64), (71, 70, 86, 87), (64, 79, 95, 80), (67, 66, 82, 83), (72, 71, 87, 88), (76, 75, 91, 92), (77, 76, 92, 93), (70, 69, 85, 86), (68, 67, 83, 84), (74, 73, 89, 90), (75, 74, 90, 91), (65, 64, 80, 81), (78, 77, 93, 94), (73, 72, 88, 89), (79, 78, 94, 95), (69, 68, 84, 85), (66, 65, 81, 82), (95, 94, 110, 111), (85, 84, 100, 101), (82, 81, 97, 98), (87, 86, 102, 103), (80, 95, 111, 96), (83, 82, 98, 99), (88, 87, 103, 104), (92, 91, 107, 108), (93, 92, 108, 109), (86, 85, 101, 102), (84, 83, 99, 100), (90, 89, 105, 106), (91, 90, 106, 107), (81, 80, 96, 97), (94, 93, 109, 110), (89, 88, 104, 105), (97, 96, 112, 113), (110, 109, 125, 126), (105, 104, 120, 121), (111, 110, 126, 127), (101, 100, 116, 117), (98, 97, 113, 114), (103, 102, 118, 119), (96, 111, 127, 112), (99, 98, 114, 115), (104, 103, 119, 120), (108, 107, 123, 124), (109, 108, 124, 125), (102, 101, 117, 118), (100, 99, 115, 116), (106, 105, 121, 122), (107, 106, 122, 123), (329, 328, 295, 298), (341, 340, 307, 310), (344, 341, 310, 311), (112, 127, 352, 321), (350, 348, 315, 317), (340, 337, 306, 307), (351, 350, 317, 320), (331, 329, 298, 300), (326, 323, 292, 293), (335, 334, 301, 304), (323, 322, 289, 292), (328, 326, 293, 295), (337, 335, 304, 306), (345, 344, 311, 314), (348, 345, 314, 315), (334, 331, 300, 301), (313, 312, 279, 282), (316, 313, 282, 283), (302, 299, 268, 269), (297, 296, 263, 266), (309, 308, 275, 278), (312, 309, 278, 279), (113, 112, 321, 324), (318, 316, 283, 285), (308, 305, 274, 275), (319, 318, 285, 288), (299, 297, 266, 268), (294, 291, 260, 261), (303, 302, 269, 272), (291, 290, 257, 260), (296, 294, 261, 263), (305, 303, 272, 274), (259, 258, 225, 228), (264, 262, 229, 231), (273, 271, 240, 242), (281, 280, 247, 250), (284, 281, 250, 251), (270, 267, 236, 237), (265, 264, 231, 234), (277, 276, 243, 246), (280, 277, 246, 247), (114, 113, 324, 325), (286, 284, 251, 253), (276, 273, 242, 243), (287, 286, 253, 256), (267, 265, 234, 236), (262, 259, 228, 229), (271, 270, 237, 240), (235, 233, 202, 204), (230, 227, 196, 197), (239, 238, 205, 208), (227, 226, 193, 196), (232, 230, 197, 199), (241, 239, 208, 210), (249, 248, 215, 218), (252, 249, 218, 219), (238, 235, 204, 205), (233, 232, 199, 202), (245, 244, 211, 214), (248, 245, 214, 215), (115, 114, 325, 327), (254, 252, 219, 221), (244, 241, 210, 211), (255, 254, 221, 224), (116, 115, 327, 330), (222, 220, 141, 142), (212, 209, 136, 137), (223, 222, 142, 143), (203, 201, 132, 133), (198, 195, 129, 130), (207, 206, 134, 135), (195, 194, 128, 129), (200, 198, 130, 131), (209, 207, 135, 136), (217, 216, 139, 140), (220, 217, 140, 141), (206, 203, 133, 134), (201, 200, 131, 132), (213, 212, 137, 138), (216, 213, 138, 139), (121, 120, 338, 339), (127, 126, 349, 352), (118, 117, 332, 333), (126, 125, 347, 349), (122, 121, 339, 342), (119, 118, 333, 336), (124, 123, 343, 346), (117, 116, 330, 332), (120, 119, 336, 338), (125, 124, 346, 347), (123, 122, 342, 343), (140, 139, 155, 156), (141, 140, 156, 157), (134, 133, 149, 150), (132, 131, 147, 148), (138, 137, 153, 154), (139, 138, 154, 155), (129, 128, 144, 145), (142, 141, 157, 158), (137, 136, 152, 153), (143, 142, 158, 159), (133, 132, 148, 149), (130, 129, 145, 146), (135, 134, 150, 151), (128, 143, 159, 144), (131, 130, 146, 147), (136, 135, 151, 152), (147, 146, 162, 163), (152, 151, 167, 168), (156, 155, 171, 172), (157, 156, 172, 173), (150, 149, 165, 166), (148, 147, 163, 164), (154, 153, 169, 170), (155, 154, 170, 171), (145, 144, 160, 161), (158, 157, 173, 174), (153, 152, 168, 169), (159, 158, 174, 175), (149, 148, 164, 165), (146, 145, 161, 162), (151, 150, 166, 167), (144, 159, 175, 160), (167, 166, 182, 183), (160, 175, 191, 176), (163, 162, 178, 179), (168, 167, 183, 184), (172, 171, 187, 188), (173, 172, 188, 189), (166, 165, 181, 182), (164, 163, 179, 180), (170, 169, 185, 186), (171, 170, 186, 187), (161, 160, 176, 177), (174, 173, 189, 190), (169, 168, 184, 185), (175, 174, 190, 191), (165, 164, 180, 181), (162, 161, 177, 178), (185, 184, 192), (191, 190, 192), (181, 180, 192), (178, 177, 192), (183, 182, 192), (176, 191, 192), (179, 178, 192), (184, 183, 192), (188, 187, 192), (189, 188, 192), (182, 181, 192), (180, 179, 192), (186, 185, 192), (187, 186, 192), (177, 176, 192), (190, 189, 192), (203, 206, 205, 204), (213, 216, 215, 214), (209, 212, 211, 210), (195, 198, 197, 196), (223, 194, 193, 224), (207, 209, 210, 208), (217, 220, 219, 218), (212, 213, 214, 211), (220, 222, 221, 219), (201, 203, 204, 202), (206, 207, 208, 205), (198, 200, 199, 197), (216, 217, 218, 215), (200, 201, 202, 199), (194, 195, 196, 193), (222, 223, 224, 221), (194, 223, 143, 128), (235, 238, 237, 236), (245, 248, 247, 246), (241, 244, 243, 242), (227, 230, 229, 228), (255, 226, 225, 256), (239, 241, 242, 240), (249, 252, 251, 250), (244, 245, 246, 243), (252, 254, 253, 251), (233, 235, 236, 234), (238, 239, 240, 237), (230, 232, 231, 229), (248, 249, 250, 247), (232, 233, 234, 231), (226, 227, 228, 225), (254, 255, 256, 253), (226, 255, 224, 193), (267, 270, 269, 268), (277, 280, 279, 278), (273, 276, 275, 274), (259, 262, 261, 260), (287, 258, 257, 288), (271, 273, 274, 272), (281, 284, 283, 282), (276, 277, 278, 275), (284, 286, 285, 283), (265, 267, 268, 266), (270, 271, 272, 269), (262, 264, 263, 261), (280, 281, 282, 279), (264, 265, 266, 263), (258, 259, 260, 257), (286, 287, 288, 285), (258, 287, 256, 225), (299, 302, 301, 300), (309, 312, 311, 310), (305, 308, 307, 306), (291, 294, 293, 292), (319, 290, 289, 320), (303, 305, 306, 304), (313, 316, 315, 314), (308, 309, 310, 307), (316, 318, 317, 315), (297, 299, 300, 298), (302, 303, 304, 301), (294, 296, 295, 293), (312, 313, 314, 311), (296, 297, 298, 295), (290, 291, 292, 289), (318, 319, 320, 317), (290, 319, 288, 257), (331, 334, 333, 332), (341, 344, 343, 342), (337, 340, 339, 338), (323, 326, 325, 324), (351, 322, 321, 352), (335, 337, 338, 336), (345, 348, 347, 346), (340, 341, 342, 339), (348, 350, 349, 347), (329, 331, 332, 330), (334, 335, 336, 333), (326, 328, 327, 325), (344, 345, 346, 343), (328, 329, 330, 327), (322, 323, 324, 321), (350, 351, 352, 349), (322, 351, 320, 289)])
me_tourmesh_339.use_remesh_preserve_volume = False
me_tourmesh_339.use_remesh_preserve_attributes = False
me_tourmesh_339.use_mirror_vertex_groups = False
me_tourmesh_339.update()
me_cube_3130 = bpy.data.meshes.new('Cube.3130')
me_cube_3130.from_pydata([(-0.7201, -3.564, -0.1291), (-0.7201, 3.564, -0.1291), (0.7201, 3.564, -0.1291), (0.7201, -3.564, -0.1291), (-0.7201, -3.564, 12.93), (-0.7201, 3.564, 12.93), (0.7201, 3.564, 12.93), (0.7201, -3.564, 12.93), (0.7201, 2.536, 0.8977), (0.7201, -2.536, 0.8977), (0.7201, 2.536, 11.9), (0.7201, -2.536, 11.9), (0.04307, 2.536, 0.8977), (0.04307, -2.536, 0.8977), (0.04307, 2.536, 11.9), (0.04307, -2.536, 11.9)], [], [(4, 5, 1, 0), (5, 6, 2, 1), (2, 6, 10, 8), (7, 4, 0, 3), (0, 1, 2, 3), (7, 6, 5, 4), (10, 11, 15, 14), (3, 2, 8, 9), (6, 7, 11, 10), (7, 3, 9, 11), (14, 15, 13, 12), (11, 9, 13, 15), (9, 8, 12, 13), (8, 10, 14, 12)])
me_cube_3130.use_remesh_preserve_volume = False
me_cube_3130.use_remesh_preserve_attributes = False
me_cube_3130.use_mirror_vertex_groups = False
me_cube_3130.update()
me_cube_848 = bpy.data.meshes.new('Cube.848')
me_cube_848.from_pydata([(-0.3828, -4.118, 3.804), (-0.3828, 4.118, 3.804), (0.3828, 4.118, 3.804), (0.3828, -4.118, 3.804), (-0.3828, -4.118, 5.804), (-0.3828, 4.118, 5.804), (0.3828, 4.118, 5.804), (0.3828, -4.118, 5.804), (-0.3828, -4.118, 1.331), (-0.3828, 4.118, 1.331), (0.3828, 4.118, 1.331), (0.3828, -4.118, 1.331), (-0.3828, -4.118, 3.331), (-0.3828, 4.118, 3.331), (0.3828, 4.118, 3.331), (0.3828, -4.118, 3.331)], [], [(4, 5, 1, 0), (5, 6, 2, 1), (6, 7, 3, 2), (7, 4, 0, 3), (0, 1, 2, 3), (7, 6, 5, 4), (12, 13, 9, 8), (13, 14, 10, 9), (14, 15, 11, 10), (15, 12, 8, 11), (8, 9, 10, 11), (15, 14, 13, 12)])
me_cube_848.use_remesh_preserve_volume = False
me_cube_848.use_remesh_preserve_attributes = False
me_cube_848.use_mirror_vertex_groups = False
me_cube_848.update()
me_cube_009 = bpy.data.meshes.new('Cube.009')
me_cube_009.from_pydata([(-1.0, -1.0, 7.427), (-1.0, 1.0, 7.427), (1.0, 1.0, 7.427), (1.0, -1.0, 7.427), (-1.0, -1.0, 9.427), (-1.0, 1.0, 9.427), (1.0, 1.0, 9.427), (1.0, -1.0, 9.427), (-0.6027, -0.6027, 7.427), (-0.6027, 0.6027, 7.427), (0.6027, 0.6027, 7.427), (0.6027, -0.6027, 7.427), (-0.6027, -0.6027, -0.01417), (-0.6027, 0.6027, -0.01417), (0.6027, 0.6027, -0.01417), (0.6027, -0.6027, -0.01417), (1.0, 0.5937, 7.833), (1.0, -0.5937, 7.833), (1.0, 0.5937, 9.02), (1.0, -0.5937, 9.02), (1.569, 0.0, 8.427)], [], [(4, 5, 1, 0), (5, 6, 2, 1), (6, 7, 19, 18), (7, 4, 0, 3), (3, 0, 8, 11), (7, 6, 5, 4), (10, 11, 15, 14), (2, 3, 11, 10), (0, 1, 9, 8), (1, 2, 10, 9), (12, 13, 14, 15), (11, 8, 12, 15), (8, 9, 13, 12), (9, 10, 14, 13), (7, 3, 17, 19), (2, 6, 18, 16), (3, 2, 16, 17), (18, 19, 20), (19, 17, 20), (17, 16, 20), (16, 18, 20)])
me_cube_009.use_remesh_preserve_volume = False
me_cube_009.use_remesh_preserve_attributes = False
me_cube_009.use_mirror_vertex_groups = False
me_cube_009.update()

# ---- objects
ob_door_001 = bpy.data.objects.new('Door.001', me_cube_4240)
ob_planches_018 = bpy.data.objects.new('Planches.018', me_cube_4239)
ob_planches_017 = bpy.data.objects.new('Planches.017', me_cube_4238)
ob_planches_016 = bpy.data.objects.new('Planches.016', me_cube_4237)
ob_planches_015 = bpy.data.objects.new('Planches.015', me_cube_4236)
ob_planches_014 = bpy.data.objects.new('Planches.014', me_cube_4235)
ob_planches_013 = bpy.data.objects.new('Planches.013', me_cube_4234)
ob_planches_012 = bpy.data.objects.new('Planches.012', me_cube_4233)
ob_planches_011 = bpy.data.objects.new('Planches.011', me_cube_4232)
ob_planches_010 = bpy.data.objects.new('Planches.010', me_cube_4231)
ob_planches_009 = bpy.data.objects.new('Planches.009', me_cube_4230)
ob_planches_008 = bpy.data.objects.new('Planches.008', me_cube_4229)
ob_planches_007 = bpy.data.objects.new('Planches.007', me_cube_4228)
ob_planches_006 = bpy.data.objects.new('Planches.006', me_cube_4227)
ob_planches_005 = bpy.data.objects.new('Planches.005', me_cube_4226)
ob_planches_004 = bpy.data.objects.new('Planches.004', me_cube_4225)
ob_planches_003 = bpy.data.objects.new('Planches.003', me_cube_4224)
ob_planches_002 = bpy.data.objects.new('Planches.002', me_cube_4223)
ob_planches_001 = bpy.data.objects.new('Planches.001', me_cube_4222)
ob_rempart_017 = bpy.data.objects.new('Rempart.017', me_cube_4221)
ob_rempart_016 = bpy.data.objects.new('Rempart.016', me_cube_4220)
ob_rempart_015 = bpy.data.objects.new('Rempart.015', me_cube_4219)
ob_rempart_014 = bpy.data.objects.new('Rempart.014', me_cube_4218)
ob_rempart_013 = bpy.data.objects.new('Rempart.013', me_cube_4217)
ob_rempart_012 = bpy.data.objects.new('Rempart.012', me_cube_4216)
ob_rempart_011 = bpy.data.objects.new('Rempart.011', me_cube_4215)
ob_rempart_010 = bpy.data.objects.new('Rempart.010', me_cube_4214)
ob_rempart_009 = bpy.data.objects.new('Rempart.009', me_cube_4213)
ob_rempart_008 = bpy.data.objects.new('Rempart.008', me_cube_4212)
ob_rempart_007 = bpy.data.objects.new('Rempart.007', me_cube_4211)
ob_rempart_006 = bpy.data.objects.new('Rempart.006', me_cube_4210)
ob_rempart_005 = bpy.data.objects.new('Rempart.005', me_cube_4209)
ob_rempart_004 = bpy.data.objects.new('Rempart.004', me_cube_4208)
ob_rempart_003 = bpy.data.objects.new('Rempart.003', me_cube_4207)
ob_rempart_002 = bpy.data.objects.new('Rempart.002', me_cube_4206)
ob_rempart_001 = bpy.data.objects.new('Rempart.001', me_cube_4205)
ob_tour = bpy.data.objects.new('Tour', me_tourmesh_339)
ob_door = bpy.data.objects.new('Door', me_cube_3130)
ob_planches = bpy.data.objects.new('Planches', me_cube_848)
ob_rempart = bpy.data.objects.new('Rempart', me_cube_009)

# ---- transforms, parenting, visibility, modifiers, constraints
ob_door_001.location = (9.21, 15.16, 110.0)
ob_door_001.rotation_euler = (0.0, 0.0, 1.178)
ob_door_001.lineart.crease_threshold = 0.0
ob_planches_018.location = (38.35, -1.633, 110.0)
ob_planches_018.rotation_euler = (0.0, 0.0, 6.087)
ob_planches_018.lineart.crease_threshold = 0.0
ob_planches_017.location = (38.35, -1.633, 110.0)
ob_planches_017.rotation_euler = (0.0, 0.0, 6.087)
ob_planches_017.lineart.crease_threshold = 0.0
ob_planches_016.location = (38.35, -1.633, 110.0)
ob_planches_016.rotation_euler = (0.0, 0.0, 6.087)
ob_planches_016.lineart.crease_threshold = 0.0
ob_planches_015.location = (33.27, -13.89, 110.0)
ob_planches_015.rotation_euler = (0.0, 0.0, 5.694)
ob_planches_015.lineart.crease_threshold = 0.0
ob_planches_014.location = (23.89, -23.27, 110.0)
ob_planches_014.rotation_euler = (0.0, 0.0, 5.301)
ob_planches_014.lineart.crease_threshold = 0.0
ob_planches_013.location = (11.63, -28.35, 110.0)
ob_planches_013.rotation_euler = (0.0, 0.0, 4.909)
ob_planches_013.lineart.crease_threshold = 0.0
ob_planches_012.location = (-1.633, -28.35, 110.0)
ob_planches_012.rotation_euler = (0.0, 0.0, 4.516)
ob_planches_012.lineart.crease_threshold = 0.0
ob_planches_011.location = (-13.89, -23.27, 110.0)
ob_planches_011.rotation_euler = (0.0, 0.0, 4.123)
ob_planches_011.lineart.crease_threshold = 0.0
ob_planches_010.location = (-23.27, -13.89, 110.0)
ob_planches_010.rotation_euler = (0.0, 0.0, 3.731)
ob_planches_010.lineart.crease_threshold = 0.0
ob_planches_009.location = (-28.35, -1.633, 110.0)
ob_planches_009.rotation_euler = (0.0, 0.0, 3.338)
ob_planches_009.lineart.crease_threshold = 0.0
ob_planches_008.location = (-28.35, 11.63, 110.0)
ob_planches_008.rotation_euler = (0.0, 0.0, 2.945)
ob_planches_008.lineart.crease_threshold = 0.0
ob_planches_007.location = (-23.27, 23.89, 110.0)
ob_planches_007.rotation_euler = (0.0, 0.0, 2.553)
ob_planches_007.lineart.crease_threshold = 0.0
ob_planches_006.location = (-13.89, 33.27, 110.0)
ob_planches_006.rotation_euler = (0.0, 0.0, 2.16)
ob_planches_006.lineart.crease_threshold = 0.0
ob_planches_005.location = (-1.633, 38.35, 110.0)
ob_planches_005.rotation_euler = (0.0, 0.0, 1.767)
ob_planches_005.lineart.crease_threshold = 0.0
ob_planches_004.location = (11.63, 38.35, 110.0)
ob_planches_004.rotation_euler = (0.0, 0.0, 1.374)
ob_planches_004.lineart.crease_threshold = 0.0
ob_planches_003.location = (23.89, 33.27, 110.0)
ob_planches_003.rotation_euler = (0.0, 0.0, 0.9817)
ob_planches_003.lineart.crease_threshold = 0.0
ob_planches_002.location = (33.27, 23.89, 110.0)
ob_planches_002.rotation_euler = (0.0, 0.0, 0.589)
ob_planches_002.lineart.crease_threshold = 0.0
ob_planches_001.location = (38.35, 11.63, 110.0)
ob_planches_001.rotation_euler = (0.0, 0.0, 0.1963)
ob_planches_001.lineart.crease_threshold = 0.0
ob_rempart_017.location = (36.41, -8.011, 110.0)
ob_rempart_017.rotation_euler = (0.0, 0.0, 5.89)
ob_rempart_017.lineart.crease_threshold = 0.0
ob_rempart_016.location = (36.41, -8.011, 110.0)
ob_rempart_016.rotation_euler = (0.0, 0.0, 5.89)
ob_rempart_016.lineart.crease_threshold = 0.0
ob_rempart_015.location = (29.04, -19.04, 110.0)
ob_rempart_015.rotation_euler = (0.0, 0.0, 5.498)
ob_rempart_015.lineart.crease_threshold = 0.0
ob_rempart_014.location = (18.01, -26.41, 110.0)
ob_rempart_014.rotation_euler = (0.0, 0.0, 5.105)
ob_rempart_014.lineart.crease_threshold = 0.0
ob_rempart_013.location = (5.0, -29.0, 110.0)
ob_rempart_013.rotation_euler = (0.0, 0.0, 4.712)
ob_rempart_013.lineart.crease_threshold = 0.0
ob_rempart_012.location = (-8.011, -26.41, 110.0)
ob_rempart_012.rotation_euler = (0.0, 0.0, 4.32)
ob_rempart_012.lineart.crease_threshold = 0.0
ob_rempart_011.location = (-19.04, -19.04, 110.0)
ob_rempart_011.rotation_euler = (0.0, 0.0, 3.927)
ob_rempart_011.lineart.crease_threshold = 0.0
ob_rempart_010.location = (-26.41, -8.011, 110.0)
ob_rempart_010.rotation_euler = (0.0, 0.0, 3.534)
ob_rempart_010.lineart.crease_threshold = 0.0
ob_rempart_009.location = (-29.0, 5.0, 110.0)
ob_rempart_009.rotation_euler = (0.0, 0.0, 3.142)
ob_rempart_009.lineart.crease_threshold = 0.0
ob_rempart_008.location = (-26.41, 18.01, 110.0)
ob_rempart_008.rotation_euler = (0.0, 0.0, 2.749)
ob_rempart_008.lineart.crease_threshold = 0.0
ob_rempart_007.location = (-19.04, 29.04, 110.0)
ob_rempart_007.rotation_euler = (0.0, 0.0, 2.356)
ob_rempart_007.lineart.crease_threshold = 0.0
ob_rempart_006.location = (-8.011, 36.41, 110.0)
ob_rempart_006.rotation_euler = (0.0, 0.0, 1.963)
ob_rempart_006.lineart.crease_threshold = 0.0
ob_rempart_005.location = (5.0, 39.0, 110.0)
ob_rempart_005.rotation_euler = (0.0, 0.0, 1.571)
ob_rempart_005.lineart.crease_threshold = 0.0
ob_rempart_004.location = (18.01, 36.41, 110.0)
ob_rempart_004.rotation_euler = (0.0, 0.0, 1.178)
ob_rempart_004.lineart.crease_threshold = 0.0
ob_rempart_003.location = (29.04, 29.04, 110.0)
ob_rempart_003.rotation_euler = (0.0, 0.0, 0.7854)
ob_rempart_003.lineart.crease_threshold = 0.0
ob_rempart_002.location = (36.41, 18.01, 110.0)
ob_rempart_002.rotation_euler = (0.0, 0.0, 0.3927)
ob_rempart_002.lineart.crease_threshold = 0.0
ob_rempart_001.location = (39.0, 5.0, 110.0)
ob_rempart_001.lineart.crease_threshold = 0.0
ob_tour.location = (5.0, 5.0, 0.0)
ob_tour.show_name = True
ob_tour.lineart.crease_threshold = 0.0
ob_door.location = (0.0, 0.0, 0.0)
ob_door.show_name = True
ob_door.lineart.crease_threshold = 0.0
ob_planches.location = (0.0, -8.847, 0.0)
ob_planches.show_name = True
ob_planches.lineart.crease_threshold = 0.0
ob_rempart.location = (0.0, -15.71, 0.0)
ob_rempart.show_name = True
ob_rempart.lineart.crease_threshold = 0.0

# ---- collection membership
col_collection_1.objects.link(ob_door_001)
col_collection_1.objects.link(ob_planches_018)
col_collection_1.objects.link(ob_planches_017)
col_collection_1.objects.link(ob_planches_016)
col_collection_1.objects.link(ob_planches_015)
col_collection_1.objects.link(ob_planches_014)
col_collection_1.objects.link(ob_planches_013)
col_collection_1.objects.link(ob_planches_012)
col_collection_1.objects.link(ob_planches_011)
col_collection_1.objects.link(ob_planches_010)
col_collection_1.objects.link(ob_planches_009)
col_collection_1.objects.link(ob_planches_008)
col_collection_1.objects.link(ob_planches_007)
col_collection_1.objects.link(ob_planches_006)
col_collection_1.objects.link(ob_planches_005)
col_collection_1.objects.link(ob_planches_004)
col_collection_1.objects.link(ob_planches_003)
col_collection_1.objects.link(ob_planches_002)
col_collection_1.objects.link(ob_planches_001)
col_collection_1.objects.link(ob_rempart_017)
col_collection_1.objects.link(ob_rempart_016)
col_collection_1.objects.link(ob_rempart_015)
col_collection_1.objects.link(ob_rempart_014)
col_collection_1.objects.link(ob_rempart_013)
col_collection_1.objects.link(ob_rempart_012)
col_collection_1.objects.link(ob_rempart_011)
col_collection_1.objects.link(ob_rempart_010)
col_collection_1.objects.link(ob_rempart_009)
col_collection_1.objects.link(ob_rempart_008)
col_collection_1.objects.link(ob_rempart_007)
col_collection_1.objects.link(ob_rempart_006)
col_collection_1.objects.link(ob_rempart_005)
col_collection_1.objects.link(ob_rempart_004)
col_collection_1.objects.link(ob_rempart_003)
col_collection_1.objects.link(ob_rempart_002)
col_collection_1.objects.link(ob_rempart_001)
col_collection_1.objects.link(ob_tour)
col_collection_3.objects.link(ob_door_001)
col_collection_3.objects.link(ob_planches_018)
col_collection_3.objects.link(ob_planches_017)
col_collection_3.objects.link(ob_planches_016)
col_collection_3.objects.link(ob_planches_015)
col_collection_3.objects.link(ob_planches_014)
col_collection_3.objects.link(ob_planches_013)
col_collection_3.objects.link(ob_planches_012)
col_collection_3.objects.link(ob_planches_011)
col_collection_3.objects.link(ob_planches_010)
col_collection_3.objects.link(ob_planches_009)
col_collection_3.objects.link(ob_planches_008)
col_collection_3.objects.link(ob_planches_007)
col_collection_3.objects.link(ob_planches_006)
col_collection_3.objects.link(ob_planches_005)
col_collection_3.objects.link(ob_planches_004)
col_collection_3.objects.link(ob_planches_003)
col_collection_3.objects.link(ob_planches_002)
col_collection_3.objects.link(ob_planches_001)
col_collection_3.objects.link(ob_rempart_017)
col_collection_3.objects.link(ob_rempart_016)
col_collection_3.objects.link(ob_rempart_015)
col_collection_3.objects.link(ob_rempart_014)
col_collection_3.objects.link(ob_rempart_013)
col_collection_3.objects.link(ob_rempart_012)
col_collection_3.objects.link(ob_rempart_011)
col_collection_3.objects.link(ob_rempart_010)
col_collection_3.objects.link(ob_rempart_009)
col_collection_3.objects.link(ob_rempart_008)
col_collection_3.objects.link(ob_rempart_007)
col_collection_3.objects.link(ob_rempart_006)
col_collection_3.objects.link(ob_rempart_005)
col_collection_3.objects.link(ob_rempart_004)
col_collection_3.objects.link(ob_rempart_003)
col_collection_3.objects.link(ob_rempart_002)
col_collection_3.objects.link(ob_rempart_001)
col_collection_3.objects.link(ob_door)
col_collection_3.objects.link(ob_planches)
col_collection_3.objects.link(ob_rempart)

# ---- scene / render settings (as saved in the file)
scene.frame_start = 1; scene.frame_end = 250; scene.frame_set(1)
scene.render.engine = 'BLENDER_EEVEE_NEXT'
scene.render.image_settings.color_mode = 'RGB'
scene.render.image_settings.compression = 90
scene.render.resolution_percentage = 50
scene.render.dither_intensity = 0.0
scene.render.bake_margin = 2
scene.cycles.use_denoising = False
scene.cycles.samples = 10
scene.cycles.sampling_pattern = 'TABULATED_SOBOL'
scene.cycles.light_sampling_threshold = 0.0
scene.cycles.use_adaptive_sampling = False
scene.cycles.use_light_tree = False
scene.cycles.blur_glossy = 0.0
scene.cycles.volume_bounces = 1
scene.cycles.pixel_filter_type = 'GAUSSIAN'
scene.cycles.sample_clamp_indirect = 0.0
scene.view_settings.view_transform = 'Standard'
bpy.context.view_layer.update()

# ---- added for rendering (the .blend has no active camera and no usable light): camera, sun
cam_auto = bpy.data.cameras.new('AutoCamera')
cam_auto.lens = 50.0
cam_auto.sensor_width = 36.0
cam_auto.clip_end = 2851.06
ob_auto_camera = bpy.data.objects.new('AutoCamera', cam_auto)
scene.collection.objects.link(ob_auto_camera)
ob_auto_camera.location = (167.454, -189.945, 200.899)
ob_auto_camera.rotation_euler = (1.09748, -7.21219e-08, 0.694738)
scene.camera = ob_auto_camera
light_auto_sun = bpy.data.lights.new('AutoSun', 'SUN')
light_auto_sun.energy = 3.0
light_auto_sun.angle = 0.0523599
ob_auto_sun = bpy.data.objects.new('AutoSun', light_auto_sun)
scene.collection.objects.link(ob_auto_sun)
ob_auto_sun.rotation_euler = (0.872665, 0.174533, 0.523599)
bpy.context.view_layer.update()
